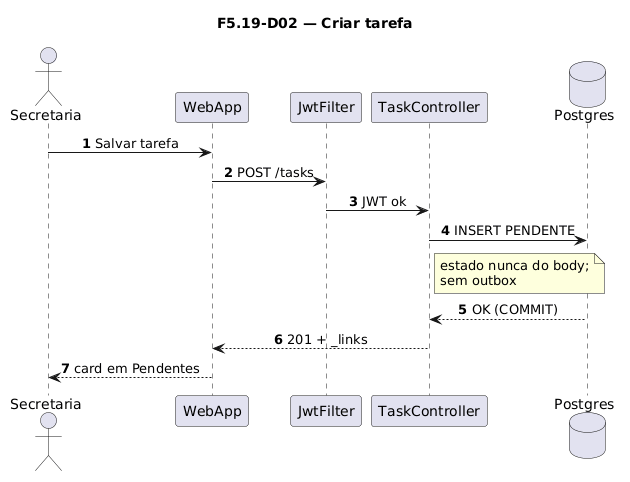

The diagram above was rendered by PlantUML. Its source (embedded in the PNG):
@startuml
title F5.19-D02 — Criar tarefa
skinparam sequenceMessageAlign center
skinparam responseMessageBelowArrow true
skinparam maxMessageSize 220
autonumber

actor "Secretaria" as Sec
participant "WebApp" as WebApp
participant "JwtFilter" as Jwt
participant "TaskController" as Ctrl
database "Postgres" as Postgres

Sec -> WebApp: Salvar tarefa
WebApp -> Jwt: POST /tasks
Jwt -> Ctrl: JWT ok
Ctrl -> Postgres: INSERT PENDENTE
note right of Ctrl
  estado nunca do body;
  sem outbox
end note
Postgres --> Ctrl: OK (COMMIT)
Ctrl --> WebApp: 201 + _links
WebApp --> Sec: card em Pendentes
@enduml